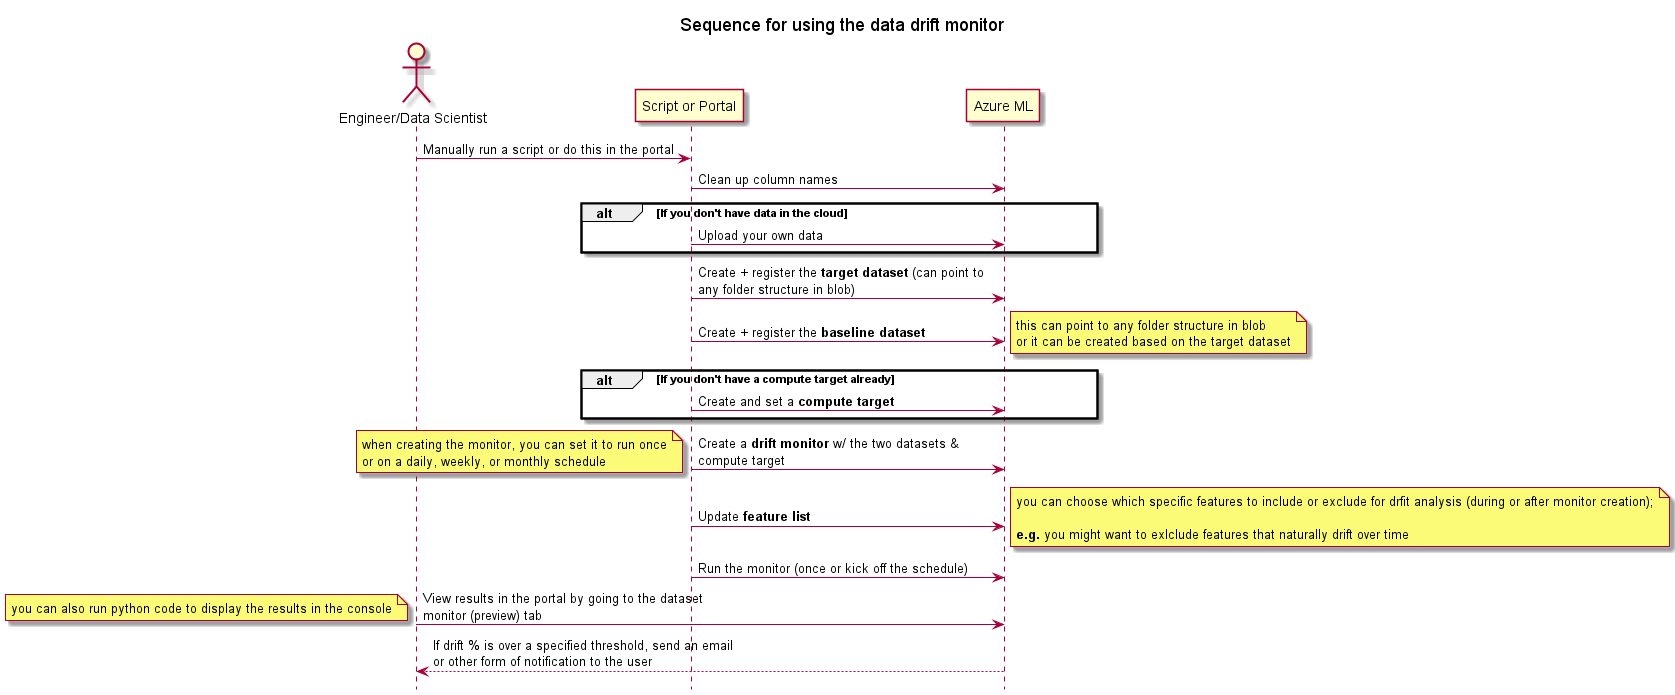

The diagram above was rendered by PlantUML. Its source (embedded in the PNG):
@startuml ml-drift
hide footbox
skinparam maxMessageSize 300
skinparam ParticipantPadding 44
skinparam BoxPadding 44
skinparam SequenceBoxBorderColor #Gray

title Sequence for using the data drift monitor

actor usr as "Engineer/Data Scientist"
participant scpo as "Script or Portal"
participant aml as "Azure ML"

usr -> scpo : Manually run a script or do this in the portal
scpo -> aml: Clean up column names
alt If you don't have data in the cloud
    scpo -> aml: Upload your own data
end
scpo -> aml : Create + register the **target dataset** (can point to any folder structure in blob)
scpo -> aml : Create + register the **baseline dataset**

note right
this can point to any folder structure in blob
or it can be created based on the target dataset
end note

alt If you don't have a compute target already
    scpo -> aml: Create and set a **compute target**
end

scpo -> aml: Create a **drift monitor** w/ the two datasets & compute target

note left
when creating the monitor, you can set it to run once
or on a daily, weekly, or monthly schedule
end note

scpo -> aml: Update **feature list**

note right
you can choose which specific features to include or exclude for drfit analysis (during or after monitor creation);

**e.g.** you might want to exlclude features that naturally drift over time
end note

scpo -> aml: Run the monitor (once or kick off the schedule)

usr -> aml: View results in the portal by going to the dataset monitor (preview) tab

note left
you can also run python code to display the results in the console
end note

aml --> usr: If drift % is over a specified threshold, send an email or other form of notification to the user
@enduml